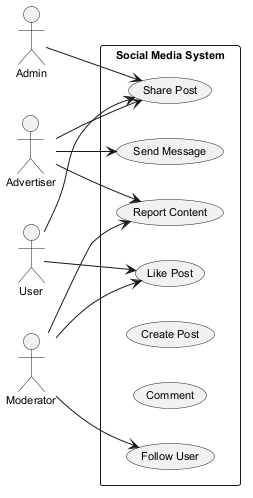

The diagram above was rendered by PlantUML. Its source (embedded in the PNG):
@startuml
skinparam backgroundColor #FFFFFF
skinparam classBackgroundColor #F3E5F5
skinparam classBorderColor #6A1B9A
skinparam defaultFontSize 11
left to right direction
actor "Advertiser" as A
actor "User" as U
actor "Admin" as A1
actor "Moderator" as M
rectangle "Social Media System" {
  usecase "Send Message" as UC_SendMessage
  usecase "Report Content" as UC_ReportContent
  usecase "Share Post" as UC_SharePost
  usecase "Like Post" as UC_LikePost
  usecase "Create Post" as UC_CreatePost
  usecase "Comment" as UC_Comment
  usecase "Follow User" as UC_FollowUser
}
A --> UC_SharePost
A --> UC_ReportContent
A --> UC_SendMessage
U --> UC_SharePost
U --> UC_LikePost
A1 --> UC_SharePost
M --> UC_LikePost
M --> UC_ReportContent
M --> UC_FollowUser
@enduml